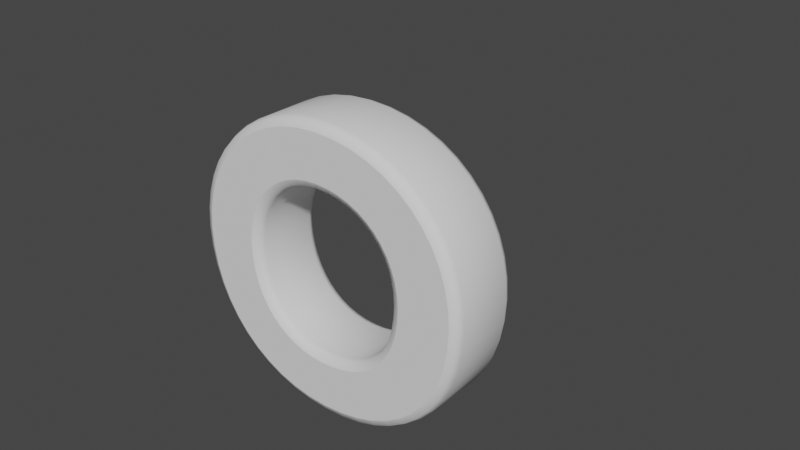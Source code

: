 # Source: O.blend  (saved by Blender 2.81.16; exported with 4.5.12 LTS)
import bpy
from mathutils import Matrix  # noqa: F401  (used for matrix-valued properties, if any)

bpy.ops.wm.read_factory_settings(use_empty=True)
scene = bpy.context.scene
scene.name = 'Scene'

# ---- collections
col_collection = bpy.data.collections.new('Collection'); scene.collection.children.link(col_collection)

# ---- world
world_world = bpy.data.worlds.new('World'); scene.world = world_world
world_world.use_nodes = True; world_world.node_tree.nodes.clear()
_N = world_world.node_tree.nodes; _L = world_world.node_tree.links
n0 = _N.new('ShaderNodeOutputWorld'); n0.name = 'World Output'; n0.location = (300, 300)
n1 = _N.new('ShaderNodeBackground'); n1.name = 'Background'; n1.location = (10, 300)
n1.inputs[0].default_value = (0.05088, 0.05088, 0.05088, 1.0)
_L.new(n1.outputs[0], n0.inputs[0])
n0.is_active_output = True
world_world.color = (0.05088, 0.05088, 0.05088)
world_world.use_sun_shadow = False
world_world.sun_shadow_jitter_overblur = 0.0

# ---- curves / text
txt_text = bpy.data.curves.new('Text', 'FONT')
txt_text.dimensions = '2D'
txt_text.body = 'o'
txt_text.use_path_clamp = True
txt_text.bevel_resolution = 1
txt_text.extrude = 0.05
txt_text.bevel_depth = 0.015

# ---- objects
ob_text = bpy.data.objects.new('Text', txt_text)

# ---- transforms, parenting, visibility, modifiers, constraints
ob_text.location = (-0.2291, 0.0, 0.0)
ob_text.rotation_euler = (1.571, -0.0, 0.0)
ob_text.lineart.crease_threshold = 0.0

# ---- collection membership
col_collection.objects.link(ob_text)

# ---- scene / render settings (as saved in the file)
scene.frame_start = 1; scene.frame_end = 250; scene.frame_set(0)
scene.render.engine = 'BLENDER_EEVEE_NEXT'
scene.cycles.use_denoising = False
scene.cycles.samples = 128
scene.cycles.sampling_pattern = 'TABULATED_SOBOL'
scene.cycles.use_adaptive_sampling = False
scene.cycles.use_light_tree = False
scene.view_settings.view_transform = 'Filmic'
bpy.context.view_layer.update()

# ---- added for rendering (the .blend has no active camera and no usable light): camera, sun
cam_auto = bpy.data.cameras.new('AutoCamera')
cam_auto.lens = 50.0
cam_auto.sensor_width = 36.0
cam_auto.clip_end = 1000.0
ob_auto_camera = bpy.data.objects.new('AutoCamera', cam_auto)
scene.collection.objects.link(ob_auto_camera)
ob_auto_camera.location = (1.05811, -1.09467, 1.04978)
ob_auto_camera.rotation_euler = (1.09748, -7.21219e-08, 0.694738)
scene.camera = ob_auto_camera
light_auto_sun = bpy.data.lights.new('AutoSun', 'SUN')
light_auto_sun.energy = 3.0
light_auto_sun.angle = 0.0523599
ob_auto_sun = bpy.data.objects.new('AutoSun', light_auto_sun)
scene.collection.objects.link(ob_auto_sun)
ob_auto_sun.rotation_euler = (0.872665, 0.174533, 0.523599)
bpy.context.view_layer.update()
